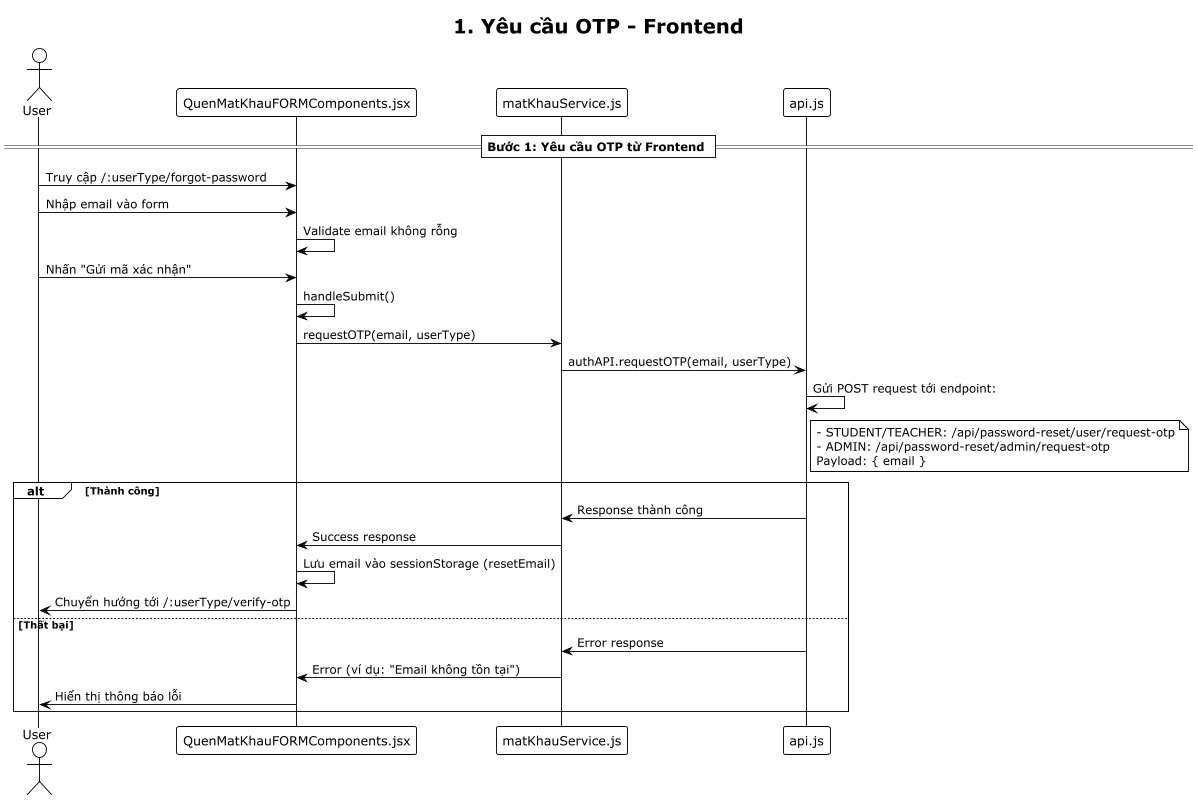

The diagram above was rendered by PlantUML. Its source (embedded in the PNG):
@startuml
!theme plain
title 1. Yêu cầu OTP - Frontend

actor User as U
participant "QuenMatKhauFORMComponents.jsx" as FP
participant "matKhauService.js" as MS
participant "api.js" as API

== Bước 1: Yêu cầu OTP từ Frontend ==

U -> FP: Truy cập /:userType/forgot-password
'note right: Ví dụ: /student/forgot-password

U -> FP: Nhập email vào form
FP -> FP: Validate email không rỗng

U -> FP: Nhấn "Gửi mã xác nhận"
FP -> FP: handleSubmit()

FP -> MS: requestOTP(email, userType)
MS -> API: authAPI.requestOTP(email, userType)

API -> API: Gửi POST request tới endpoint:
note right of API
- STUDENT/TEACHER: /api/password-reset/user/request-otp
- ADMIN: /api/password-reset/admin/request-otp
Payload: { email }
end note

alt Thành công
    API -> MS: Response thành công
    MS -> FP: Success response
    FP -> FP: Lưu email vào sessionStorage (resetEmail)
    FP -> U: Chuyển hướng tới /:userType/verify-otp
else Thất bại
    API -> MS: Error response
    MS -> FP: Error (ví dụ: "Email không tồn tại")
    FP -> U: Hiển thị thông báo lỗi
end

@enduml